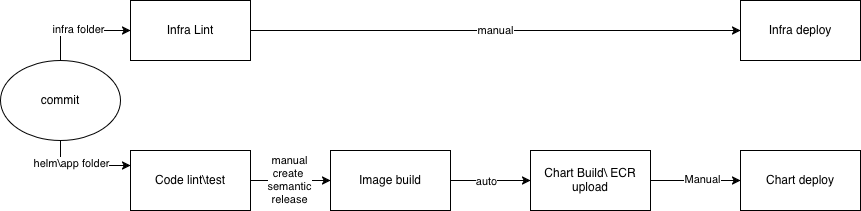

The diagram above was exported from draw.io. Its source (the exported page's mxGraphModel, read from the mxfile embedded in the PNG):
<mxGraphModel dx="1174" dy="770" grid="1" gridSize="10" guides="1" tooltips="1" connect="1" arrows="1" fold="1" page="1" pageScale="1" pageWidth="850" pageHeight="1100" math="0" shadow="0">
  <root>
    <mxCell id="0" />
    <mxCell id="1" parent="0" />
    <mxCell id="Q4rP8MGfNJKtEa9gLGYy-8" edge="1" parent="1" source="Q4rP8MGfNJKtEa9gLGYy-1" style="edgeStyle=orthogonalEdgeStyle;rounded=0;orthogonalLoop=1;jettySize=auto;html=1;entryX=0;entryY=0.5;entryDx=0;entryDy=0;" target="Q4rP8MGfNJKtEa9gLGYy-2" value="manual">
      <mxGeometry relative="1" as="geometry" />
    </mxCell>
    <mxCell id="Q4rP8MGfNJKtEa9gLGYy-1" parent="1" style="rounded=0;whiteSpace=wrap;html=1;" value="Infra Lint" vertex="1">
      <mxGeometry height="60" width="120" x="140" y="150" as="geometry" />
    </mxCell>
    <mxCell id="Q4rP8MGfNJKtEa9gLGYy-2" parent="1" style="rounded=0;whiteSpace=wrap;html=1;" value="&lt;div&gt;Infra deploy&lt;/div&gt;" vertex="1">
      <mxGeometry height="60" width="120" x="750" y="150" as="geometry" />
    </mxCell>
    <mxCell id="Q4rP8MGfNJKtEa9gLGYy-7" edge="1" parent="1" source="Q4rP8MGfNJKtEa9gLGYy-3" style="edgeStyle=orthogonalEdgeStyle;rounded=0;orthogonalLoop=1;jettySize=auto;html=1;" target="Q4rP8MGfNJKtEa9gLGYy-6" value="">
      <mxGeometry relative="1" as="geometry" />
    </mxCell>
    <mxCell id="Q4rP8MGfNJKtEa9gLGYy-11" connectable="0" parent="Q4rP8MGfNJKtEa9gLGYy-7" style="edgeLabel;html=1;align=center;verticalAlign=middle;resizable=0;points=[];" value="manual&lt;br&gt;create&amp;nbsp;&lt;br&gt;semantic&lt;br&gt;release" vertex="1">
      <mxGeometry relative="1" x="-0.05" y="1" as="geometry">
        <mxPoint as="offset" />
      </mxGeometry>
    </mxCell>
    <mxCell id="Q4rP8MGfNJKtEa9gLGYy-3" parent="1" style="rounded=0;whiteSpace=wrap;html=1;" value="Code lint\test" vertex="1">
      <mxGeometry height="60" width="120" x="140" y="300" as="geometry" />
    </mxCell>
    <mxCell id="Q4rP8MGfNJKtEa9gLGYy-4" parent="1" style="rounded=0;whiteSpace=wrap;html=1;" value="Chart deploy" vertex="1">
      <mxGeometry height="60" width="120" x="750" y="300" as="geometry" />
    </mxCell>
    <mxCell id="Q4rP8MGfNJKtEa9gLGYy-10" edge="1" parent="1" source="Q4rP8MGfNJKtEa9gLGYy-6" style="edgeStyle=orthogonalEdgeStyle;rounded=0;orthogonalLoop=1;jettySize=auto;html=1;" target="Q4rP8MGfNJKtEa9gLGYy-9" value="">
      <mxGeometry relative="1" as="geometry" />
    </mxCell>
    <mxCell id="Q4rP8MGfNJKtEa9gLGYy-12" connectable="0" parent="Q4rP8MGfNJKtEa9gLGYy-10" style="edgeLabel;html=1;align=center;verticalAlign=middle;resizable=0;points=[];" value="auto" vertex="1">
      <mxGeometry relative="1" x="-0.125" as="geometry">
        <mxPoint as="offset" />
      </mxGeometry>
    </mxCell>
    <mxCell id="Q4rP8MGfNJKtEa9gLGYy-6" parent="1" style="whiteSpace=wrap;html=1;rounded=0;" value="Image build" vertex="1">
      <mxGeometry height="60" width="120" x="340" y="300" as="geometry" />
    </mxCell>
    <mxCell id="Q4rP8MGfNJKtEa9gLGYy-13" edge="1" parent="1" source="Q4rP8MGfNJKtEa9gLGYy-9" style="edgeStyle=orthogonalEdgeStyle;rounded=0;orthogonalLoop=1;jettySize=auto;html=1;exitX=1;exitY=0.5;exitDx=0;exitDy=0;" target="Q4rP8MGfNJKtEa9gLGYy-4">
      <mxGeometry relative="1" as="geometry" />
    </mxCell>
    <mxCell id="Q4rP8MGfNJKtEa9gLGYy-14" connectable="0" parent="Q4rP8MGfNJKtEa9gLGYy-13" style="edgeLabel;html=1;align=center;verticalAlign=middle;resizable=0;points=[];" value="Manual" vertex="1">
      <mxGeometry relative="1" x="0.1333" y="2" as="geometry">
        <mxPoint as="offset" />
      </mxGeometry>
    </mxCell>
    <mxCell id="Q4rP8MGfNJKtEa9gLGYy-9" parent="1" style="whiteSpace=wrap;html=1;rounded=0;" value="Chart Build\ ECR upload" vertex="1">
      <mxGeometry height="60" width="120" x="540" y="300" as="geometry" />
    </mxCell>
    <mxCell id="Q4rP8MGfNJKtEa9gLGYy-20" edge="1" parent="1" source="Q4rP8MGfNJKtEa9gLGYy-18" style="edgeStyle=orthogonalEdgeStyle;rounded=0;orthogonalLoop=1;jettySize=auto;html=1;exitX=0.5;exitY=1;exitDx=0;exitDy=0;entryX=0;entryY=0.25;entryDx=0;entryDy=0;" target="Q4rP8MGfNJKtEa9gLGYy-3">
      <mxGeometry relative="1" as="geometry" />
    </mxCell>
    <mxCell id="Q4rP8MGfNJKtEa9gLGYy-26" connectable="0" parent="Q4rP8MGfNJKtEa9gLGYy-20" style="edgeLabel;html=1;align=center;verticalAlign=middle;resizable=0;points=[];" value="helm\app folder" vertex="1">
      <mxGeometry relative="1" x="-0.2647" y="3" as="geometry">
        <mxPoint as="offset" />
      </mxGeometry>
    </mxCell>
    <mxCell id="Q4rP8MGfNJKtEa9gLGYy-24" edge="1" parent="1" source="Q4rP8MGfNJKtEa9gLGYy-18" style="edgeStyle=orthogonalEdgeStyle;rounded=0;orthogonalLoop=1;jettySize=auto;html=1;exitX=0.5;exitY=0;exitDx=0;exitDy=0;" target="Q4rP8MGfNJKtEa9gLGYy-1">
      <mxGeometry relative="1" as="geometry" />
    </mxCell>
    <mxCell id="Q4rP8MGfNJKtEa9gLGYy-25" connectable="0" parent="Q4rP8MGfNJKtEa9gLGYy-24" style="edgeLabel;html=1;align=center;verticalAlign=middle;resizable=0;points=[];" value="infra folder" vertex="1">
      <mxGeometry relative="1" x="-0.063" y="2" as="geometry">
        <mxPoint as="offset" />
      </mxGeometry>
    </mxCell>
    <mxCell id="Q4rP8MGfNJKtEa9gLGYy-18" parent="1" style="ellipse;whiteSpace=wrap;html=1;" value="commit" vertex="1">
      <mxGeometry height="80" width="120" x="10" y="210" as="geometry" />
    </mxCell>
  </root>
</mxGraphModel>